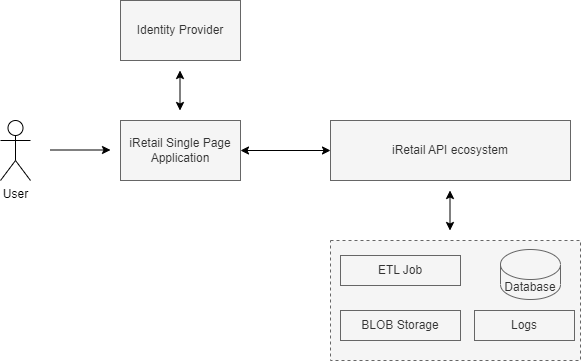

The diagram above was exported from draw.io. Its source (the exported page's mxGraphModel, read from the mxfile embedded in the PNG):
<mxGraphModel dx="794" dy="470" grid="1" gridSize="10" guides="1" tooltips="1" connect="1" arrows="1" fold="1" page="1" pageScale="1" pageWidth="850" pageHeight="1100" math="0" shadow="0">
  <root>
    <mxCell id="0" />
    <mxCell id="1" parent="0" />
    <mxCell id="nhqhqG061xYtldZPVwqN-1" value="User" style="shape=umlActor;verticalLabelPosition=bottom;verticalAlign=top;html=1;outlineConnect=0;" parent="1" vertex="1">
      <mxGeometry x="70" y="230" width="30" height="60" as="geometry" />
    </mxCell>
    <mxCell id="nhqhqG061xYtldZPVwqN-2" value="" style="endArrow=classic;html=1;rounded=0;" parent="1" edge="1">
      <mxGeometry width="50" height="50" relative="1" as="geometry">
        <mxPoint x="120" y="259.5" as="sourcePoint" />
        <mxPoint x="180" y="259.5" as="targetPoint" />
      </mxGeometry>
    </mxCell>
    <mxCell id="nhqhqG061xYtldZPVwqN-3" value="iRetail Single Page Application" style="rounded=0;whiteSpace=wrap;html=1;fillColor=#f5f5f5;fontColor=#333333;strokeColor=#666666;" parent="1" vertex="1">
      <mxGeometry x="190" y="230" width="120" height="60" as="geometry" />
    </mxCell>
    <mxCell id="nhqhqG061xYtldZPVwqN-4" value="" style="endArrow=classic;html=1;rounded=0;startArrow=classic;startFill=1;exitX=1;exitY=0.5;exitDx=0;exitDy=0;entryX=0;entryY=0.5;entryDx=0;entryDy=0;" parent="1" source="nhqhqG061xYtldZPVwqN-3" target="nhqhqG061xYtldZPVwqN-5" edge="1">
      <mxGeometry width="50" height="50" relative="1" as="geometry">
        <mxPoint x="330" y="259.5" as="sourcePoint" />
        <mxPoint x="390" y="259.5" as="targetPoint" />
      </mxGeometry>
    </mxCell>
    <mxCell id="nhqhqG061xYtldZPVwqN-5" value="iRetail API ecosystem" style="rounded=0;whiteSpace=wrap;html=1;fillColor=#f5f5f5;fontColor=#333333;strokeColor=#666666;" parent="1" vertex="1">
      <mxGeometry x="400" y="230" width="240" height="60" as="geometry" />
    </mxCell>
    <mxCell id="nhqhqG061xYtldZPVwqN-6" value="" style="endArrow=classic;html=1;rounded=0;startArrow=classic;startFill=1;" parent="1" edge="1">
      <mxGeometry width="50" height="50" relative="1" as="geometry">
        <mxPoint x="519.5" y="300" as="sourcePoint" />
        <mxPoint x="519.5" y="340" as="targetPoint" />
      </mxGeometry>
    </mxCell>
    <mxCell id="nhqhqG061xYtldZPVwqN-7" value="" style="rounded=0;whiteSpace=wrap;html=1;dashed=1;fillColor=#f5f5f5;fontColor=#333333;strokeColor=#666666;" parent="1" vertex="1">
      <mxGeometry x="400" y="350" width="250" height="120" as="geometry" />
    </mxCell>
    <mxCell id="nhqhqG061xYtldZPVwqN-8" value="ETL Job" style="rounded=0;whiteSpace=wrap;html=1;fillColor=#f5f5f5;strokeColor=#666666;fontColor=#333333;" parent="1" vertex="1">
      <mxGeometry x="410" y="365" width="120" height="30" as="geometry" />
    </mxCell>
    <mxCell id="nhqhqG061xYtldZPVwqN-9" value="Database" style="shape=cylinder3;whiteSpace=wrap;html=1;boundedLbl=1;backgroundOutline=1;size=15;fillColor=#f5f5f5;fontColor=#333333;strokeColor=#666666;" parent="1" vertex="1">
      <mxGeometry x="570" y="359" width="60" height="50" as="geometry" />
    </mxCell>
    <mxCell id="nhqhqG061xYtldZPVwqN-11" value="Logs" style="rounded=0;whiteSpace=wrap;html=1;fillColor=#f5f5f5;fontColor=#333333;strokeColor=#666666;" parent="1" vertex="1">
      <mxGeometry x="544" y="420" width="100" height="30" as="geometry" />
    </mxCell>
    <mxCell id="nhqhqG061xYtldZPVwqN-12" value="" style="endArrow=classic;html=1;rounded=0;startArrow=classic;startFill=1;" parent="1" edge="1">
      <mxGeometry width="50" height="50" relative="1" as="geometry">
        <mxPoint x="249.5" y="180" as="sourcePoint" />
        <mxPoint x="249.5" y="220" as="targetPoint" />
      </mxGeometry>
    </mxCell>
    <mxCell id="nhqhqG061xYtldZPVwqN-13" value="Identity Provider" style="rounded=0;whiteSpace=wrap;html=1;fillColor=#f5f5f5;fontColor=#333333;strokeColor=#666666;" parent="1" vertex="1">
      <mxGeometry x="190" y="110" width="120" height="60" as="geometry" />
    </mxCell>
    <mxCell id="nhqhqG061xYtldZPVwqN-14" value="BLOB Storage" style="rounded=0;whiteSpace=wrap;html=1;fillColor=#f5f5f5;fontColor=#333333;strokeColor=#666666;" parent="1" vertex="1">
      <mxGeometry x="410" y="420" width="120" height="30" as="geometry" />
    </mxCell>
  </root>
</mxGraphModel>